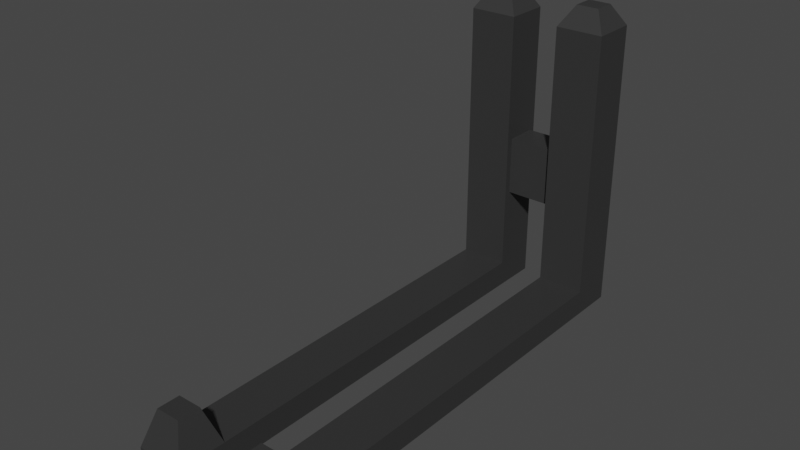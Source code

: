 # Source: PlateStackHolder.blend  (saved by Blender 3.5.10; exported with 4.5.12 LTS)
import bpy
from mathutils import Matrix  # noqa: F401  (used for matrix-valued properties, if any)

bpy.ops.wm.read_factory_settings(use_empty=True)
scene = bpy.context.scene
scene.name = 'Scene'

# ---- collections
col_collection = bpy.data.collections.new('Collection'); scene.collection.children.link(col_collection)

# ---- materials (node trees are filled in below, after node groups)
mat_material_001 = bpy.data.materials.new('Material.001')
mat_material_001.use_transparent_shadow = False

# ---- material node trees
mat_material_001.use_nodes = True; mat_material_001.node_tree.nodes.clear()
_N = mat_material_001.node_tree.nodes; _L = mat_material_001.node_tree.links
n0 = _N.new('ShaderNodeBsdfPrincipled'); n0.name = 'Principled BSDF'; n0.location = (10, 300)
n0.distribution = 'GGX'
n0.subsurface_method = 'RANDOM_WALK_SKIN'
n0.inputs[0].default_value = (0.0331, 0.0331, 0.0331, 1.0)
n0.inputs[3].default_value = 1.45
n0.inputs[27].default_value = (0.0, 0.0, 0.0, 1.0)
n0.inputs[28].default_value = 1.0
n1 = _N.new('ShaderNodeOutputMaterial'); n1.name = 'Material Output'; n1.location = (300, 300)
_L.new(n0.outputs[0], n1.inputs[0])
n1.is_active_output = True

# ---- world
world_world = bpy.data.worlds.new('World'); scene.world = world_world
world_world.use_nodes = True; world_world.node_tree.nodes.clear()
_N = world_world.node_tree.nodes; _L = world_world.node_tree.links
n0 = _N.new('ShaderNodeOutputWorld'); n0.name = 'World Output'; n0.location = (300, 300)
n1 = _N.new('ShaderNodeBackground'); n1.name = 'Background'; n1.location = (10, 300)
n1.inputs[0].default_value = (0.05088, 0.05088, 0.05088, 1.0)
_L.new(n1.outputs[0], n0.inputs[0])
n0.is_active_output = True
world_world.color = (0.05088, 0.05088, 0.05088)
world_world.use_sun_shadow = False
world_world.sun_shadow_jitter_overblur = 0.0

# ---- meshes
me_cube_001 = bpy.data.meshes.new('Cube.001')
me_cube_001.from_pydata([(-0.05314, -0.1772, -0.02397), (-0.01771, -0.1772, -0.02397), (0.01771, -0.1772, -0.02397), (0.05314, -0.1772, -0.02397), (0.04471, -0.1678, 0.02283), (0.02615, -0.1678, 0.02283), (-0.02615, -0.1678, 0.02283), (-0.04471, -0.1678, 0.02283), (0.05314, 0.1833, -0.02397), (0.01771, 0.1833, -0.02397), (-0.01771, 0.1833, -0.02397), (-0.05314, 0.1833, -0.02397), (-0.05314, 0.1833, -0.004584), (-0.01771, 0.1833, -0.004584), (0.01771, 0.1833, -0.004584), (0.05314, 0.1833, -0.004584), (-0.05314, 0.1496, -0.004584), (-0.01771, 0.1496, -0.004584), (0.01771, 0.1496, -0.004584), (0.05314, 0.1496, -0.004584), (-0.05314, 0.1496, -0.02397), (-0.01771, 0.1496, -0.02397), (0.01771, 0.1496, -0.02397), (0.05314, 0.1496, -0.02397), (0.04383, 0.1745, 0.2085), (-0.04383, 0.1745, 0.2085), (-0.02702, 0.1745, 0.2085), (0.02702, 0.1745, 0.2085), (-0.04383, 0.1585, 0.2085), (-0.02702, 0.1585, 0.2085), (0.02702, 0.1585, 0.2085), (0.04383, 0.1585, 0.2085), (0.01771, -0.1415, -0.02397), (0.05314, -0.1415, -0.02397), (0.02615, -0.1509, 0.02283), (0.04471, -0.1509, 0.02283), (-0.05314, -0.1415, -0.02397), (-0.01771, -0.1415, -0.02397), (-0.04471, -0.1509, 0.02283), (-0.02615, -0.1509, 0.02283), (0.05314, -0.1772, -0.004584), (0.01771, -0.1772, -0.004584), (-0.01771, -0.1772, -0.004584), (-0.05314, -0.1772, -0.004584), (0.01771, -0.1415, -0.004584), (0.05314, -0.1415, -0.004584), (-0.05314, -0.1415, -0.004584), (-0.01771, -0.1415, -0.004584), (-0.01771, 0.1546, 0.09884), (-0.01771, 0.1546, 0.05521), (-0.05314, 0.1833, 0.1042), (-0.05314, 0.1833, 0.04982), (-0.05314, 0.1496, 0.1042), (-0.05314, 0.1496, 0.04982), (-0.01771, 0.1783, 0.09884), (-0.01771, 0.1783, 0.05521), (0.01771, 0.1783, 0.05521), (0.01771, 0.1783, 0.09884), (0.05314, 0.1496, 0.1042), (0.05314, 0.1496, 0.04982), (0.05314, 0.1833, 0.1042), (0.05314, 0.1833, 0.04982), (0.01771, 0.1546, 0.05521), (0.01771, 0.1546, 0.09884), (-0.01771, 0.1496, 0.1042), (-0.01771, 0.1496, 0.04982), (-0.01771, 0.1833, 0.1042), (-0.01771, 0.1833, 0.04982), (0.01771, 0.1833, 0.04982), (0.01771, 0.1833, 0.1042), (0.01771, 0.1496, 0.04982), (0.01771, 0.1496, 0.1042), (0.01771, 0.1833, 0.1933), (0.01771, 0.1496, 0.1933), (0.05314, 0.1496, 0.1933), (0.05314, 0.1833, 0.1933), (-0.01771, 0.1496, 0.1933), (-0.05314, 0.1833, 0.1933), (-0.05314, 0.1496, 0.1933), (-0.01771, 0.1833, 0.1933)], [], [(38, 7, 6, 39), (34, 5, 4, 35), (20, 11, 10, 21), (22, 9, 8, 23), (11, 12, 13, 10), (9, 14, 15, 8), (3, 40, 41, 2), (1, 42, 43, 0), (32, 22, 23, 33), (36, 20, 21, 37), (75, 72, 27, 24), (14, 9, 22, 18), (32, 2, 41, 44), (68, 14, 18, 70), (15, 19, 23, 8), (33, 45, 40, 3), (27, 30, 31, 24), (74, 75, 24, 31), (25, 28, 29, 26), (12, 11, 20, 16), (36, 0, 43, 46), (78, 76, 29, 28), (79, 77, 25, 26), (53, 51, 12, 16), (13, 17, 21, 10), (67, 65, 17, 13), (73, 74, 31, 30), (37, 47, 42, 1), (23, 19, 45, 33), (22, 32, 44, 18), (2, 32, 33, 3), (18, 44, 45, 19), (21, 17, 47, 37), (20, 36, 46, 16), (0, 36, 37, 1), (16, 46, 47, 17), (4, 5, 41, 40), (6, 7, 43, 42), (5, 34, 44, 41), (35, 4, 40, 45), (34, 35, 45, 44), (7, 38, 46, 43), (39, 6, 42, 47), (38, 39, 47, 46), (79, 76, 64, 66), (54, 57, 56, 55), (78, 77, 50, 52), (52, 50, 51, 53), (13, 12, 51, 67), (67, 51, 50, 66), (16, 17, 65, 53), (53, 65, 64, 52), (18, 19, 59, 70), (70, 59, 58, 71), (19, 15, 61, 59), (59, 61, 60, 58), (72, 69, 71, 73), (48, 63, 57, 54), (15, 14, 68, 61), (61, 68, 69, 60), (49, 48, 64, 65), (54, 55, 67, 66), (48, 54, 66, 64), (55, 49, 65, 67), (56, 57, 69, 68), (63, 62, 70, 71), (57, 63, 71, 69), (62, 56, 68, 70), (49, 55, 56, 62), (48, 49, 62, 63), (27, 72, 73, 30), (71, 58, 74, 73), (58, 60, 75, 74), (60, 69, 72, 75), (28, 25, 77, 78), (26, 29, 76, 79), (66, 50, 77, 79), (52, 64, 76, 78)])
_uv = me_cube_001.uv_layers.new(name='UVMap')
_uv.uv.foreach_set('vector', [0.8468, 0.5538, 0.8712, 0.5538, 0.8712, 0.5962, 0.8468, 0.5962, 0.8468, 0.6538, 0.8712, 0.6538, 0.8712, 0.6962, 0.8468, 0.6962, 0.3448, 0.55, 0.375, 0.55, 0.375, 0.6, 0.3448, 0.6, 0.3448, 0.65, 0.375, 0.65, 0.375, 0.7, 0.3448, 0.7, 0.375, 0.55, 0.625, 0.55, 0.625, 0.6, 0.375, 0.6, 0.375, 0.65, 0.625, 0.65, 0.625, 0.7, 0.375, 0.7, 0.375, 0.05, 0.625, 0.05, 0.625, 0.1, 0.375, 0.1, 0.375, 0.15, 0.625, 0.15, 0.625, 0.2, 0.375, 0.2, 0.3706, 0.18, 0.3448, 0.65, 0.3448, 0.7, 0.3706, 0.1445, 0.157, 0.55, 0.3448, 0.55, 0.3448, 0.6, 0.157, 0.6, 0.625, 0.7, 0.625, 0.65, 0.625, 0.65, 0.625, 0.7, 0.625, 0.65, 0.375, 0.65, 0.3448, 0.65, 0.6552, 0.65, 0.3706, 0.18, 0.375, 0.1, 0.875, 0.65, 0.843, 0.65, 0.625, 0.65, 0.625, 0.65, 0.6552, 0.65, 0.6552, 0.65, 0.625, 0.7, 0.6552, 0.7, 0.3448, 0.7, 0.375, 0.7, 0.3706, 0.1445, 0.843, 0.7, 0.875, 0.7, 0.375, 0.05, 0.625, 0.65, 0.6552, 0.65, 0.6552, 0.7, 0.625, 0.7, 0.6552, 0.7, 0.625, 0.7, 0.625, 0.7, 0.6552, 0.7, 0.625, 0.55, 0.6552, 0.55, 0.6552, 0.6, 0.625, 0.6, 0.625, 0.55, 0.375, 0.55, 0.3448, 0.55, 0.6552, 0.55, 0.3706, 0.2509, 0.375, 0.2, 0.875, 0.55, 0.843, 0.55, 0.6552, 0.55, 0.6552, 0.6, 0.6552, 0.6, 0.6552, 0.55, 0.625, 0.6, 0.625, 0.55, 0.625, 0.55, 0.625, 0.6, 0.6552, 0.55, 0.625, 0.55, 0.625, 0.55, 0.6552, 0.55, 0.625, 0.6, 0.6552, 0.6, 0.3448, 0.6, 0.375, 0.6, 0.625, 0.6, 0.6552, 0.6, 0.6552, 0.6, 0.625, 0.6, 0.6552, 0.65, 0.6552, 0.7, 0.6552, 0.7, 0.6552, 0.65, 0.3706, 0.2155, 0.843, 0.6, 0.875, 0.6, 0.375, 0.15, 0.3448, 0.7, 0.6552, 0.7, 0.843, 0.7, 0.3706, 0.1445, 0.3448, 0.65, 0.3706, 0.18, 0.843, 0.65, 0.6552, 0.65, 0.375, 0.1, 0.3706, 0.18, 0.3706, 0.1445, 0.375, 0.05, 0.6552, 0.65, 0.843, 0.65, 0.843, 0.7, 0.6552, 0.7, 0.3448, 0.6, 0.6552, 0.6, 0.843, 0.6, 0.3706, 0.2155, 0.3448, 0.55, 0.3706, 0.2509, 0.843, 0.55, 0.6552, 0.55, 0.125, 0.55, 0.157, 0.55, 0.157, 0.6, 0.125, 0.6, 0.6552, 0.55, 0.843, 0.55, 0.843, 0.6, 0.6552, 0.6, 0.8712, 0.6962, 0.8712, 0.6538, 0.875, 0.65, 0.875, 0.7, 0.8712, 0.5962, 0.8712, 0.5538, 0.875, 0.55, 0.875, 0.6, 0.8712, 0.6538, 0.8468, 0.6538, 0.843, 0.65, 0.875, 0.65, 0.8468, 0.6962, 0.8712, 0.6962, 0.875, 0.7, 0.843, 0.7, 0.8468, 0.6538, 0.8468, 0.6962, 0.843, 0.7, 0.843, 0.65, 0.8712, 0.5538, 0.8468, 0.5538, 0.843, 0.55, 0.875, 0.55, 0.8468, 0.5962, 0.8712, 0.5962, 0.875, 0.6, 0.843, 0.6, 0.8468, 0.5538, 0.8468, 0.5962, 0.843, 0.6, 0.843, 0.55, 0.625, 0.6, 0.6552, 0.6, 0.6552, 0.6, 0.625, 0.6, 0.6295, 0.6, 0.6295, 0.65, 0.6295, 0.65, 0.6295, 0.6, 0.6552, 0.55, 0.625, 0.55, 0.625, 0.55, 0.6552, 0.55, 0.6552, 0.55, 0.625, 0.55, 0.625, 0.55, 0.6552, 0.55, 0.625, 0.6, 0.625, 0.55, 0.625, 0.55, 0.625, 0.6, 0.625, 0.6, 0.625, 0.55, 0.625, 0.55, 0.625, 0.6, 0.6552, 0.55, 0.6552, 0.6, 0.6552, 0.6, 0.6552, 0.55, 0.6552, 0.55, 0.6552, 0.6, 0.6552, 0.6, 0.6552, 0.55, 0.6552, 0.65, 0.6552, 0.7, 0.6552, 0.7, 0.6552, 0.65, 0.6552, 0.65, 0.6552, 0.7, 0.6552, 0.7, 0.6552, 0.65, 0.6552, 0.7, 0.625, 0.7, 0.625, 0.7, 0.6552, 0.7, 0.6552, 0.7, 0.625, 0.7, 0.625, 0.7, 0.6552, 0.7, 0.625, 0.65, 0.625, 0.65, 0.6552, 0.65, 0.6552, 0.65, 0.6507, 0.6, 0.6507, 0.65, 0.6295, 0.65, 0.6295, 0.6, 0.625, 0.7, 0.625, 0.65, 0.625, 0.65, 0.625, 0.7, 0.625, 0.7, 0.625, 0.65, 0.625, 0.65, 0.625, 0.7, 0.6507, 0.6, 0.6507, 0.6, 0.6552, 0.6, 0.6552, 0.6, 0.6295, 0.6, 0.6295, 0.6, 0.625, 0.6, 0.625, 0.6, 0.6507, 0.6, 0.6295, 0.6, 0.625, 0.6, 0.6552, 0.6, 0.6295, 0.6, 0.6507, 0.6, 0.6552, 0.6, 0.625, 0.6, 0.6295, 0.65, 0.6295, 0.65, 0.625, 0.65, 0.625, 0.65, 0.6507, 0.65, 0.6507, 0.65, 0.6552, 0.65, 0.6552, 0.65, 0.6295, 0.65, 0.6507, 0.65, 0.6552, 0.65, 0.625, 0.65, 0.6507, 0.65, 0.6295, 0.65, 0.625, 0.65, 0.6552, 0.65, 0.6507, 0.6, 0.6295, 0.6, 0.6295, 0.65, 0.6507, 0.65, 0.6507, 0.6, 0.6507, 0.6, 0.6507, 0.65, 0.6507, 0.65, 0.625, 0.65, 0.625, 0.65, 0.6552, 0.65, 0.6552, 0.65, 0.6552, 0.65, 0.6552, 0.7, 0.6552, 0.7, 0.6552, 0.65, 0.6552, 0.7, 0.625, 0.7, 0.625, 0.7, 0.6552, 0.7, 0.625, 0.7, 0.625, 0.65, 0.625, 0.65, 0.625, 0.7, 0.6552, 0.55, 0.625, 0.55, 0.625, 0.55, 0.6552, 0.55, 0.625, 0.6, 0.6552, 0.6, 0.6552, 0.6, 0.625, 0.6, 0.625, 0.6, 0.625, 0.55, 0.625, 0.55, 0.625, 0.6, 0.6552, 0.55, 0.6552, 0.6, 0.6552, 0.6, 0.6552, 0.55])
me_cube_001.materials.append(mat_material_001)
me_cube_001.update()

# ---- objects
ob_holder = bpy.data.objects.new('Holder', me_cube_001)

# ---- transforms, parenting, visibility, modifiers, constraints
ob_holder.location = (0.0, 0.0, 0.0)

# ---- collection membership
col_collection.objects.link(ob_holder)

# ---- scene / render settings (as saved in the file)
scene.frame_start = 1; scene.frame_end = 250; scene.frame_set(25)
scene.render.engine = 'BLENDER_EEVEE_NEXT'
scene.cycles.sampling_pattern = 'TABULATED_SOBOL'
scene.view_settings.view_transform = 'Filmic'
bpy.context.view_layer.update()

# ---- added for rendering (the .blend has no active camera and no usable light): camera, sun
cam_auto = bpy.data.cameras.new('AutoCamera')
cam_auto.lens = 50.0
cam_auto.sensor_width = 36.0
cam_auto.clip_end = 1000.0
ob_auto_camera = bpy.data.objects.new('AutoCamera', cam_auto)
scene.collection.objects.link(ob_auto_camera)
ob_auto_camera.location = (0.408936, -0.487684, 0.419409)
ob_auto_camera.rotation_euler = (1.09748, -7.21219e-08, 0.694738)
scene.camera = ob_auto_camera
light_auto_sun = bpy.data.lights.new('AutoSun', 'SUN')
light_auto_sun.energy = 3.0
light_auto_sun.angle = 0.0523599
ob_auto_sun = bpy.data.objects.new('AutoSun', light_auto_sun)
scene.collection.objects.link(ob_auto_sun)
ob_auto_sun.rotation_euler = (0.872665, 0.174533, 0.523599)
bpy.context.view_layer.update()
